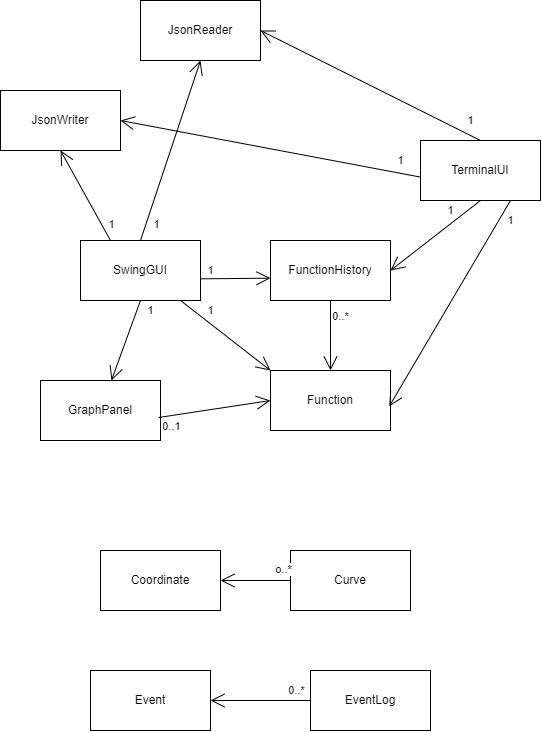

The diagram above was exported from draw.io. Its source (the exported page's mxGraphModel, read from the mxfile embedded in the PNG):
<mxGraphModel dx="928" dy="619" grid="1" gridSize="10" guides="1" tooltips="1" connect="1" arrows="1" fold="1" page="1" pageScale="1" pageWidth="827" pageHeight="1169" math="0" shadow="0">
  <root>
    <mxCell id="WIyWlLk6GJQsqaUBKTNV-0" />
    <mxCell id="WIyWlLk6GJQsqaUBKTNV-1" parent="WIyWlLk6GJQsqaUBKTNV-0" />
    <mxCell id="VuhOzVUiHpZnuUc6QLFi-0" value="Function" style="rounded=0;whiteSpace=wrap;html=1;" vertex="1" parent="WIyWlLk6GJQsqaUBKTNV-1">
      <mxGeometry x="400" y="450" width="120" height="60" as="geometry" />
    </mxCell>
    <mxCell id="VuhOzVUiHpZnuUc6QLFi-1" value="GraphPanel" style="rounded=0;whiteSpace=wrap;html=1;" vertex="1" parent="WIyWlLk6GJQsqaUBKTNV-1">
      <mxGeometry x="170" y="460" width="120" height="60" as="geometry" />
    </mxCell>
    <mxCell id="VuhOzVUiHpZnuUc6QLFi-2" value="EventLog" style="rounded=0;whiteSpace=wrap;html=1;" vertex="1" parent="WIyWlLk6GJQsqaUBKTNV-1">
      <mxGeometry x="440" y="750" width="120" height="60" as="geometry" />
    </mxCell>
    <mxCell id="VuhOzVUiHpZnuUc6QLFi-3" value="Event" style="rounded=0;whiteSpace=wrap;html=1;" vertex="1" parent="WIyWlLk6GJQsqaUBKTNV-1">
      <mxGeometry x="220" y="750" width="120" height="60" as="geometry" />
    </mxCell>
    <mxCell id="VuhOzVUiHpZnuUc6QLFi-4" value="Curve" style="rounded=0;whiteSpace=wrap;html=1;" vertex="1" parent="WIyWlLk6GJQsqaUBKTNV-1">
      <mxGeometry x="420" y="630" width="120" height="60" as="geometry" />
    </mxCell>
    <mxCell id="VuhOzVUiHpZnuUc6QLFi-5" value="Coordinate" style="rounded=0;whiteSpace=wrap;html=1;" vertex="1" parent="WIyWlLk6GJQsqaUBKTNV-1">
      <mxGeometry x="230" y="630" width="120" height="60" as="geometry" />
    </mxCell>
    <mxCell id="VuhOzVUiHpZnuUc6QLFi-6" value="JsonReader" style="rounded=0;whiteSpace=wrap;html=1;" vertex="1" parent="WIyWlLk6GJQsqaUBKTNV-1">
      <mxGeometry x="270" y="80" width="120" height="60" as="geometry" />
    </mxCell>
    <mxCell id="VuhOzVUiHpZnuUc6QLFi-7" value="JsonWriter" style="rounded=0;whiteSpace=wrap;html=1;" vertex="1" parent="WIyWlLk6GJQsqaUBKTNV-1">
      <mxGeometry x="130" y="170" width="120" height="60" as="geometry" />
    </mxCell>
    <mxCell id="VuhOzVUiHpZnuUc6QLFi-8" value="FunctionHistory" style="rounded=0;whiteSpace=wrap;html=1;" vertex="1" parent="WIyWlLk6GJQsqaUBKTNV-1">
      <mxGeometry x="400" y="320" width="120" height="60" as="geometry" />
    </mxCell>
    <mxCell id="VuhOzVUiHpZnuUc6QLFi-9" value="SwingGUI" style="rounded=0;whiteSpace=wrap;html=1;" vertex="1" parent="WIyWlLk6GJQsqaUBKTNV-1">
      <mxGeometry x="210" y="320" width="120" height="60" as="geometry" />
    </mxCell>
    <mxCell id="VuhOzVUiHpZnuUc6QLFi-10" value="TerminalUI" style="rounded=0;whiteSpace=wrap;html=1;" vertex="1" parent="WIyWlLk6GJQsqaUBKTNV-1">
      <mxGeometry x="550" y="220" width="120" height="60" as="geometry" />
    </mxCell>
    <mxCell id="VuhOzVUiHpZnuUc6QLFi-13" value="o..*" style="endArrow=open;endFill=1;endSize=12;html=1;rounded=0;entryX=1;entryY=0.5;entryDx=0;entryDy=0;exitX=0;exitY=0.5;exitDx=0;exitDy=0;" edge="1" parent="WIyWlLk6GJQsqaUBKTNV-1" source="VuhOzVUiHpZnuUc6QLFi-4" target="VuhOzVUiHpZnuUc6QLFi-5">
      <mxGeometry x="-0.7956" y="-11" width="160" relative="1" as="geometry">
        <mxPoint x="414" y="550" as="sourcePoint" />
        <mxPoint x="574" y="550" as="targetPoint" />
        <mxPoint as="offset" />
      </mxGeometry>
    </mxCell>
    <mxCell id="VuhOzVUiHpZnuUc6QLFi-15" value="0..*" style="endArrow=open;endFill=1;endSize=12;html=1;rounded=0;entryX=1;entryY=0.5;entryDx=0;entryDy=0;" edge="1" parent="WIyWlLk6GJQsqaUBKTNV-1" target="VuhOzVUiHpZnuUc6QLFi-3">
      <mxGeometry x="-0.7143" y="-10" width="160" relative="1" as="geometry">
        <mxPoint x="440" y="780" as="sourcePoint" />
        <mxPoint x="490" y="380" as="targetPoint" />
        <mxPoint as="offset" />
      </mxGeometry>
    </mxCell>
    <mxCell id="VuhOzVUiHpZnuUc6QLFi-16" value="0..1" style="endArrow=open;endFill=1;endSize=12;html=1;rounded=0;entryX=0;entryY=0.5;entryDx=0;entryDy=0;exitX=0.983;exitY=0.617;exitDx=0;exitDy=0;exitPerimeter=0;" edge="1" parent="WIyWlLk6GJQsqaUBKTNV-1" source="VuhOzVUiHpZnuUc6QLFi-1" target="VuhOzVUiHpZnuUc6QLFi-0">
      <mxGeometry x="-0.7956" y="-11" width="160" relative="1" as="geometry">
        <mxPoint x="460" y="620" as="sourcePoint" />
        <mxPoint x="340" y="620" as="targetPoint" />
        <mxPoint as="offset" />
      </mxGeometry>
    </mxCell>
    <mxCell id="VuhOzVUiHpZnuUc6QLFi-17" value="0..*" style="endArrow=open;endFill=1;endSize=12;html=1;rounded=0;exitX=0.5;exitY=1;exitDx=0;exitDy=0;entryX=0.5;entryY=0;entryDx=0;entryDy=0;" edge="1" parent="WIyWlLk6GJQsqaUBKTNV-1" source="VuhOzVUiHpZnuUc6QLFi-8" target="VuhOzVUiHpZnuUc6QLFi-0">
      <mxGeometry x="-0.5556" y="10" width="160" relative="1" as="geometry">
        <mxPoint x="330" y="380" as="sourcePoint" />
        <mxPoint x="490" y="380" as="targetPoint" />
        <mxPoint as="offset" />
      </mxGeometry>
    </mxCell>
    <mxCell id="VuhOzVUiHpZnuUc6QLFi-18" value="1&lt;br&gt;" style="endArrow=open;endFill=1;endSize=12;html=1;rounded=0;exitX=1;exitY=0.639;exitDx=0;exitDy=0;exitPerimeter=0;entryX=0;entryY=0.628;entryDx=0;entryDy=0;entryPerimeter=0;" edge="1" parent="WIyWlLk6GJQsqaUBKTNV-1" source="VuhOzVUiHpZnuUc6QLFi-9" target="VuhOzVUiHpZnuUc6QLFi-8">
      <mxGeometry x="-0.7121" y="8" width="160" relative="1" as="geometry">
        <mxPoint x="350" y="560" as="sourcePoint" />
        <mxPoint x="510" y="560" as="targetPoint" />
        <mxPoint as="offset" />
      </mxGeometry>
    </mxCell>
    <mxCell id="VuhOzVUiHpZnuUc6QLFi-20" value="1&lt;br&gt;" style="endArrow=open;endFill=1;endSize=12;html=1;rounded=0;exitX=0.5;exitY=1;exitDx=0;exitDy=0;" edge="1" parent="WIyWlLk6GJQsqaUBKTNV-1" source="VuhOzVUiHpZnuUc6QLFi-9" target="VuhOzVUiHpZnuUc6QLFi-1">
      <mxGeometry x="-0.8595" y="13" width="160" relative="1" as="geometry">
        <mxPoint x="350" y="550" as="sourcePoint" />
        <mxPoint x="510" y="550" as="targetPoint" />
        <mxPoint as="offset" />
      </mxGeometry>
    </mxCell>
    <mxCell id="VuhOzVUiHpZnuUc6QLFi-21" value="1&lt;br&gt;" style="endArrow=open;endFill=1;endSize=12;html=1;rounded=0;" edge="1" parent="WIyWlLk6GJQsqaUBKTNV-1">
      <mxGeometry x="-0.4769" y="11" width="160" relative="1" as="geometry">
        <mxPoint x="310" y="380" as="sourcePoint" />
        <mxPoint x="400" y="450" as="targetPoint" />
        <mxPoint as="offset" />
      </mxGeometry>
    </mxCell>
    <mxCell id="VuhOzVUiHpZnuUc6QLFi-23" value="1&lt;br&gt;" style="endArrow=open;endFill=1;endSize=12;html=1;rounded=0;exitX=0.5;exitY=0;exitDx=0;exitDy=0;entryX=0.5;entryY=1;entryDx=0;entryDy=0;" edge="1" parent="WIyWlLk6GJQsqaUBKTNV-1" source="VuhOzVUiHpZnuUc6QLFi-9" target="VuhOzVUiHpZnuUc6QLFi-6">
      <mxGeometry x="-0.7895" y="-10" width="160" relative="1" as="geometry">
        <mxPoint x="350" y="160" as="sourcePoint" />
        <mxPoint x="510" y="160" as="targetPoint" />
        <mxPoint as="offset" />
      </mxGeometry>
    </mxCell>
    <mxCell id="VuhOzVUiHpZnuUc6QLFi-24" value="1&lt;br&gt;" style="endArrow=open;endFill=1;endSize=12;html=1;rounded=0;exitX=0.25;exitY=0;exitDx=0;exitDy=0;entryX=0.5;entryY=1;entryDx=0;entryDy=0;" edge="1" parent="WIyWlLk6GJQsqaUBKTNV-1" source="VuhOzVUiHpZnuUc6QLFi-9" target="VuhOzVUiHpZnuUc6QLFi-7">
      <mxGeometry x="-0.7434" y="-8" width="160" relative="1" as="geometry">
        <mxPoint x="350" y="160" as="sourcePoint" />
        <mxPoint x="120" y="230" as="targetPoint" />
        <mxPoint as="offset" />
      </mxGeometry>
    </mxCell>
    <mxCell id="VuhOzVUiHpZnuUc6QLFi-27" value="1&lt;br&gt;" style="endArrow=open;endFill=1;endSize=12;html=1;rounded=0;exitX=0.5;exitY=0;exitDx=0;exitDy=0;entryX=1;entryY=0.5;entryDx=0;entryDy=0;" edge="1" parent="WIyWlLk6GJQsqaUBKTNV-1" source="VuhOzVUiHpZnuUc6QLFi-10" target="VuhOzVUiHpZnuUc6QLFi-6">
      <mxGeometry x="-0.8545" y="-13" width="160" relative="1" as="geometry">
        <mxPoint x="480" y="130" as="sourcePoint" />
        <mxPoint x="640" y="130" as="targetPoint" />
        <mxPoint y="-1" as="offset" />
      </mxGeometry>
    </mxCell>
    <mxCell id="VuhOzVUiHpZnuUc6QLFi-28" value="1&lt;br&gt;" style="endArrow=open;endFill=1;endSize=12;html=1;rounded=0;entryX=1;entryY=0.5;entryDx=0;entryDy=0;exitX=-0.002;exitY=0.609;exitDx=0;exitDy=0;exitPerimeter=0;" edge="1" parent="WIyWlLk6GJQsqaUBKTNV-1" source="VuhOzVUiHpZnuUc6QLFi-10" target="VuhOzVUiHpZnuUc6QLFi-7">
      <mxGeometry x="-0.8526" y="-13" width="160" relative="1" as="geometry">
        <mxPoint x="360" y="220" as="sourcePoint" />
        <mxPoint x="520" y="220" as="targetPoint" />
        <mxPoint as="offset" />
      </mxGeometry>
    </mxCell>
    <mxCell id="VuhOzVUiHpZnuUc6QLFi-31" value="1" style="endArrow=open;endFill=1;endSize=12;html=1;rounded=0;exitX=0.75;exitY=1;exitDx=0;exitDy=0;entryX=0.989;entryY=0.6;entryDx=0;entryDy=0;entryPerimeter=0;" edge="1" parent="WIyWlLk6GJQsqaUBKTNV-1" source="VuhOzVUiHpZnuUc6QLFi-10" target="VuhOzVUiHpZnuUc6QLFi-0">
      <mxGeometry x="-0.8558" y="10" width="160" relative="1" as="geometry">
        <mxPoint x="360" y="300" as="sourcePoint" />
        <mxPoint x="520" y="300" as="targetPoint" />
        <mxPoint as="offset" />
      </mxGeometry>
    </mxCell>
    <mxCell id="VuhOzVUiHpZnuUc6QLFi-32" value="1" style="endArrow=open;endFill=1;endSize=12;html=1;rounded=0;entryX=1;entryY=0.5;entryDx=0;entryDy=0;exitX=0.5;exitY=1;exitDx=0;exitDy=0;" edge="1" parent="WIyWlLk6GJQsqaUBKTNV-1" source="VuhOzVUiHpZnuUc6QLFi-10" target="VuhOzVUiHpZnuUc6QLFi-8">
      <mxGeometry x="-0.4769" y="-11" width="160" relative="1" as="geometry">
        <mxPoint x="560" y="379.17" as="sourcePoint" />
        <mxPoint x="720" y="379.17" as="targetPoint" />
        <mxPoint as="offset" />
      </mxGeometry>
    </mxCell>
  </root>
</mxGraphModel>